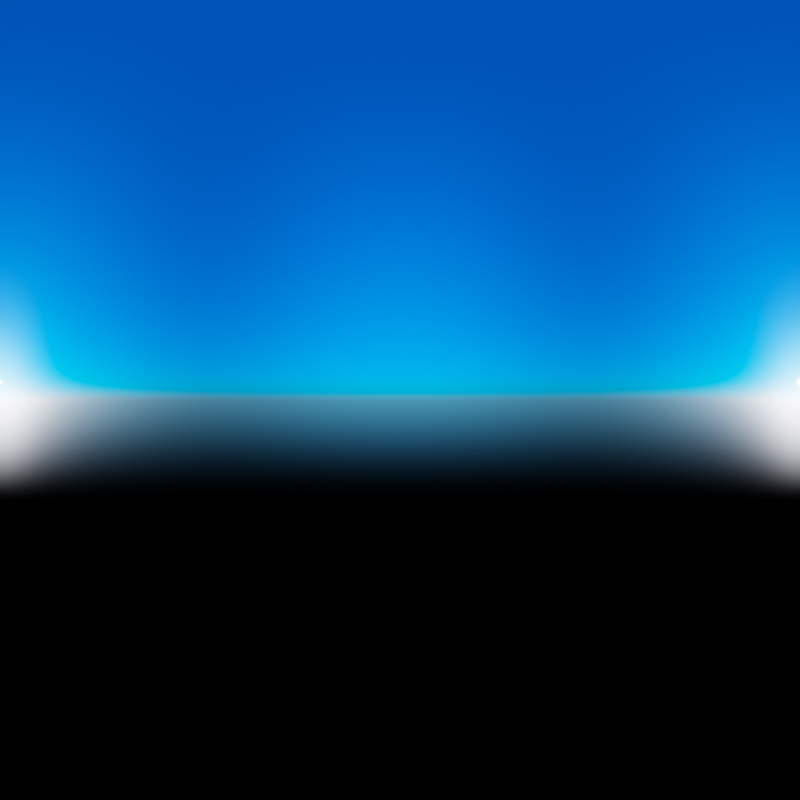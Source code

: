 # Source: BlueSky.blend  (saved by Blender 3.3.6; exported with 4.5.12 LTS)
import bpy
from mathutils import Matrix  # noqa: F401  (used for matrix-valued properties, if any)

bpy.ops.wm.read_factory_settings(use_empty=True)
scene = bpy.context.scene
scene.name = 'Scene'

# ---- collections
col_collection = bpy.data.collections.new('Collection'); scene.collection.children.link(col_collection)

# ---- world
world_world = bpy.data.worlds.new('World'); scene.world = world_world
world_world.use_nodes = True; world_world.node_tree.nodes.clear()
_N = world_world.node_tree.nodes; _L = world_world.node_tree.links
n0 = _N.new('ShaderNodeOutputWorld'); n0.name = 'World Output'; n0.location = (294, 282)
n1 = _N.new('ShaderNodeBackground'); n1.name = '背景'; n1.location = (70, 267)
n2 = _N.new('ShaderNodeTexSky'); n2.name = '大気テクスチャ'; n2.location = (-180, 279)
n2.width = 184
n2.sun_elevation = 0.06981
n2.altitude = 100.0
n2.air_density = 0.8819
n2.dust_density = 0.6063
n2.ozone_density = 10.0
_L.new(n1.outputs[0], n0.inputs[0])
_L.new(n2.outputs[0], n1.inputs[0])
n0.is_active_output = True
world_world.color = (0.05088, 0.05088, 0.05088)
world_world.use_sun_shadow = False
world_world.sun_shadow_jitter_overblur = 0.0

# ---- cameras
cam_x = bpy.data.cameras.new('カメラ')
cam_x.type = 'PANO'
cam_x.panorama_type = 'EQUIRECTANGULAR'

# ---- objects
ob_x = bpy.data.objects.new('カメラ', cam_x)

# ---- transforms, parenting, visibility, modifiers, constraints
ob_x.location = (0.0, 0.0, 0.0)
ob_x.rotation_euler = (1.571, 0.0, 3.142)

# ---- collection membership
col_collection.objects.link(ob_x)

# ---- scene / render settings (as saved in the file)
scene.camera = ob_x
scene.frame_start = 1; scene.frame_end = 250; scene.frame_set(1)
scene.render.engine = 'CYCLES'
scene.render.resolution_x = 2048
scene.render.resolution_y = 2048
scene.cycles.sampling_pattern = 'TABULATED_SOBOL'
scene.cycles.use_light_tree = False
scene.view_settings.view_transform = 'Filmic'
bpy.context.view_layer.update()
